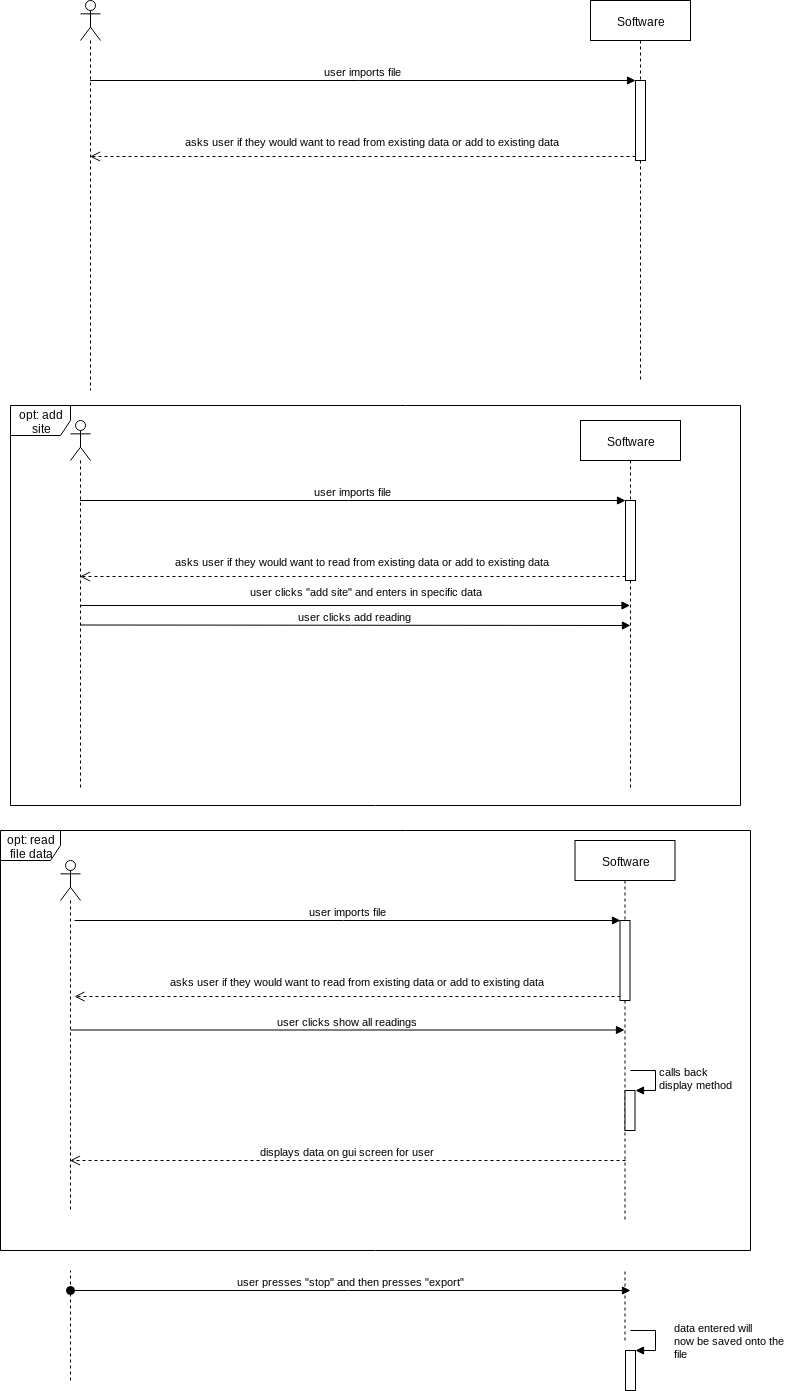

The diagram above was exported from draw.io. Its source (the exported page's mxGraphModel, read from the mxfile embedded in the PNG):
<mxGraphModel dx="840" dy="468" grid="1" gridSize="10" guides="1" tooltips="1" connect="1" arrows="1" fold="1" page="1" pageScale="1" pageWidth="850" pageHeight="1100" math="0" shadow="0">
  <root>
    <mxCell id="0" />
    <mxCell id="1" parent="0" />
    <mxCell id="lqMpS_m-KY5nCdgEAtwM-1" value="" style="shape=umlLifeline;participant=umlActor;perimeter=lifelinePerimeter;whiteSpace=wrap;html=1;container=1;collapsible=0;recursiveResize=0;verticalAlign=top;spacingTop=36;labelBackgroundColor=#ffffff;outlineConnect=0;" parent="1" vertex="1">
      <mxGeometry x="130" y="120" width="20" height="390" as="geometry" />
    </mxCell>
    <mxCell id="lqMpS_m-KY5nCdgEAtwM-2" value="Software" style="shape=umlLifeline;perimeter=lifelinePerimeter;whiteSpace=wrap;html=1;container=1;collapsible=0;recursiveResize=0;outlineConnect=0;" parent="1" vertex="1">
      <mxGeometry x="640" y="120" width="100" height="380" as="geometry" />
    </mxCell>
    <mxCell id="lqMpS_m-KY5nCdgEAtwM-13" value="" style="html=1;points=[];perimeter=orthogonalPerimeter;" parent="lqMpS_m-KY5nCdgEAtwM-2" vertex="1">
      <mxGeometry x="45" y="80" width="10" height="80" as="geometry" />
    </mxCell>
    <mxCell id="lqMpS_m-KY5nCdgEAtwM-15" value="asks user if they would want to read from existing data or add to existing data" style="html=1;verticalAlign=bottom;endArrow=open;dashed=1;endSize=8;exitX=0;exitY=0.95;" parent="1" source="lqMpS_m-KY5nCdgEAtwM-13" target="lqMpS_m-KY5nCdgEAtwM-1" edge="1">
      <mxGeometry x="-0.0357" y="-6" relative="1" as="geometry">
        <mxPoint x="120" y="276" as="targetPoint" />
        <mxPoint as="offset" />
      </mxGeometry>
    </mxCell>
    <mxCell id="lqMpS_m-KY5nCdgEAtwM-14" value="user imports file" style="html=1;verticalAlign=bottom;endArrow=block;entryX=0;entryY=0;" parent="1" source="lqMpS_m-KY5nCdgEAtwM-1" target="lqMpS_m-KY5nCdgEAtwM-13" edge="1">
      <mxGeometry relative="1" as="geometry">
        <mxPoint x="120" y="200" as="sourcePoint" />
      </mxGeometry>
    </mxCell>
    <mxCell id="lqMpS_m-KY5nCdgEAtwM-30" value="" style="shape=umlLifeline;participant=umlActor;perimeter=lifelinePerimeter;whiteSpace=wrap;html=1;container=1;collapsible=0;recursiveResize=0;verticalAlign=top;spacingTop=36;labelBackgroundColor=#ffffff;outlineConnect=0;" parent="1" vertex="1">
      <mxGeometry x="120" y="540" width="20" height="370" as="geometry" />
    </mxCell>
    <mxCell id="lqMpS_m-KY5nCdgEAtwM-31" value="Software" style="shape=umlLifeline;perimeter=lifelinePerimeter;whiteSpace=wrap;html=1;container=1;collapsible=0;recursiveResize=0;outlineConnect=0;" parent="1" vertex="1">
      <mxGeometry x="630" y="540" width="100" height="370" as="geometry" />
    </mxCell>
    <mxCell id="lqMpS_m-KY5nCdgEAtwM-32" value="" style="html=1;points=[];perimeter=orthogonalPerimeter;" parent="lqMpS_m-KY5nCdgEAtwM-31" vertex="1">
      <mxGeometry x="45" y="80" width="10" height="80" as="geometry" />
    </mxCell>
    <mxCell id="lqMpS_m-KY5nCdgEAtwM-33" value="asks user if they would want to read from existing data or add to existing data" style="html=1;verticalAlign=bottom;endArrow=open;dashed=1;endSize=8;exitX=0;exitY=0.95;" parent="1" source="lqMpS_m-KY5nCdgEAtwM-32" target="lqMpS_m-KY5nCdgEAtwM-30" edge="1">
      <mxGeometry x="-0.0357" y="-6" relative="1" as="geometry">
        <mxPoint x="110" y="696" as="targetPoint" />
        <mxPoint as="offset" />
      </mxGeometry>
    </mxCell>
    <mxCell id="lqMpS_m-KY5nCdgEAtwM-34" value="user imports file" style="html=1;verticalAlign=bottom;endArrow=block;entryX=0;entryY=0;" parent="1" source="lqMpS_m-KY5nCdgEAtwM-30" target="lqMpS_m-KY5nCdgEAtwM-32" edge="1">
      <mxGeometry relative="1" as="geometry">
        <mxPoint x="110" y="620" as="sourcePoint" />
      </mxGeometry>
    </mxCell>
    <mxCell id="lqMpS_m-KY5nCdgEAtwM-45" value="user clicks &quot;add site&quot; and enters in specific data" style="html=1;verticalAlign=bottom;endArrow=block;" parent="1" source="lqMpS_m-KY5nCdgEAtwM-30" target="lqMpS_m-KY5nCdgEAtwM-31" edge="1">
      <mxGeometry x="0.0379" y="5" relative="1" as="geometry">
        <mxPoint x="120" y="730" as="sourcePoint" />
        <mxPoint x="670" y="730" as="targetPoint" />
        <mxPoint x="1" as="offset" />
      </mxGeometry>
    </mxCell>
    <mxCell id="lqMpS_m-KY5nCdgEAtwM-52" value="opt: add site" style="shape=umlFrame;whiteSpace=wrap;html=1;" parent="1" vertex="1">
      <mxGeometry x="60" y="525" width="730" height="400" as="geometry" />
    </mxCell>
    <mxCell id="lqMpS_m-KY5nCdgEAtwM-53" value="opt: read file data" style="shape=umlFrame;whiteSpace=wrap;html=1;" parent="1" vertex="1">
      <mxGeometry x="50" y="950" width="750" height="420" as="geometry" />
    </mxCell>
    <mxCell id="lqMpS_m-KY5nCdgEAtwM-54" value="user clicks add reading" style="html=1;verticalAlign=bottom;endArrow=block;" parent="1" edge="1">
      <mxGeometry width="80" relative="1" as="geometry">
        <mxPoint x="130" y="744.5" as="sourcePoint" />
        <mxPoint x="680" y="745" as="targetPoint" />
      </mxGeometry>
    </mxCell>
    <mxCell id="lqMpS_m-KY5nCdgEAtwM-55" value="Software" style="shape=umlLifeline;perimeter=lifelinePerimeter;whiteSpace=wrap;html=1;container=1;collapsible=0;recursiveResize=0;outlineConnect=0;" parent="1" vertex="1">
      <mxGeometry x="624.5" y="960" width="100" height="380" as="geometry" />
    </mxCell>
    <mxCell id="lqMpS_m-KY5nCdgEAtwM-56" value="" style="html=1;points=[];perimeter=orthogonalPerimeter;" parent="lqMpS_m-KY5nCdgEAtwM-55" vertex="1">
      <mxGeometry x="45" y="80" width="10" height="80" as="geometry" />
    </mxCell>
    <mxCell id="lqMpS_m-KY5nCdgEAtwM-57" value="asks user if they would want to read from existing data or add to existing data" style="html=1;verticalAlign=bottom;endArrow=open;dashed=1;endSize=8;exitX=0;exitY=0.95;" parent="1" source="lqMpS_m-KY5nCdgEAtwM-56" edge="1">
      <mxGeometry x="-0.0357" y="-6" relative="1" as="geometry">
        <mxPoint x="124" y="1116" as="targetPoint" />
        <mxPoint as="offset" />
      </mxGeometry>
    </mxCell>
    <mxCell id="lqMpS_m-KY5nCdgEAtwM-58" value="user imports file" style="html=1;verticalAlign=bottom;endArrow=block;entryX=0;entryY=0;" parent="1" target="lqMpS_m-KY5nCdgEAtwM-56" edge="1">
      <mxGeometry relative="1" as="geometry">
        <mxPoint x="124" y="1040" as="sourcePoint" />
      </mxGeometry>
    </mxCell>
    <mxCell id="lqMpS_m-KY5nCdgEAtwM-59" value="" style="shape=umlLifeline;participant=umlActor;perimeter=lifelinePerimeter;whiteSpace=wrap;html=1;container=1;collapsible=0;recursiveResize=0;verticalAlign=top;spacingTop=36;labelBackgroundColor=#ffffff;outlineConnect=0;" parent="1" vertex="1">
      <mxGeometry x="110" y="980" width="20" height="350" as="geometry" />
    </mxCell>
    <mxCell id="lqMpS_m-KY5nCdgEAtwM-60" value="user clicks show all readings" style="html=1;verticalAlign=bottom;endArrow=block;" parent="1" target="lqMpS_m-KY5nCdgEAtwM-55" edge="1">
      <mxGeometry width="80" relative="1" as="geometry">
        <mxPoint x="120" y="1149.5" as="sourcePoint" />
        <mxPoint x="200" y="1149.5" as="targetPoint" />
      </mxGeometry>
    </mxCell>
    <mxCell id="lqMpS_m-KY5nCdgEAtwM-61" value="" style="html=1;points=[];perimeter=orthogonalPerimeter;" parent="1" vertex="1">
      <mxGeometry x="674.5" y="1210" width="10" height="40" as="geometry" />
    </mxCell>
    <mxCell id="lqMpS_m-KY5nCdgEAtwM-62" value="calls back&amp;nbsp;&lt;br&gt;display method&lt;br&gt;" style="edgeStyle=orthogonalEdgeStyle;html=1;align=left;spacingLeft=2;endArrow=block;rounded=0;entryX=1;entryY=0;" parent="1" target="lqMpS_m-KY5nCdgEAtwM-61" edge="1">
      <mxGeometry relative="1" as="geometry">
        <mxPoint x="679.5" y="1190" as="sourcePoint" />
        <Array as="points">
          <mxPoint x="704.5" y="1190" />
        </Array>
      </mxGeometry>
    </mxCell>
    <mxCell id="lqMpS_m-KY5nCdgEAtwM-63" value="displays data on gui screen for user" style="html=1;verticalAlign=bottom;endArrow=open;dashed=1;endSize=8;" parent="1" target="lqMpS_m-KY5nCdgEAtwM-59" edge="1">
      <mxGeometry relative="1" as="geometry">
        <mxPoint x="675" y="1280" as="sourcePoint" />
        <mxPoint x="595" y="1280" as="targetPoint" />
      </mxGeometry>
    </mxCell>
    <mxCell id="lqMpS_m-KY5nCdgEAtwM-64" value="" style="endArrow=none;dashed=1;html=1;" parent="1" edge="1">
      <mxGeometry width="50" height="50" relative="1" as="geometry">
        <mxPoint x="120" y="1500" as="sourcePoint" />
        <mxPoint x="120" y="1390" as="targetPoint" />
      </mxGeometry>
    </mxCell>
    <mxCell id="lqMpS_m-KY5nCdgEAtwM-65" value="" style="endArrow=none;dashed=1;html=1;" parent="1" edge="1">
      <mxGeometry width="50" height="50" relative="1" as="geometry">
        <mxPoint x="674.5" y="1460" as="sourcePoint" />
        <mxPoint x="674.5" y="1390" as="targetPoint" />
      </mxGeometry>
    </mxCell>
    <mxCell id="lqMpS_m-KY5nCdgEAtwM-67" value="user presses &quot;stop&quot; and then presses &quot;export&quot;" style="html=1;verticalAlign=bottom;startArrow=oval;startFill=1;endArrow=block;startSize=8;" parent="1" edge="1">
      <mxGeometry width="60" relative="1" as="geometry">
        <mxPoint x="120" y="1410" as="sourcePoint" />
        <mxPoint x="680" y="1410" as="targetPoint" />
      </mxGeometry>
    </mxCell>
    <mxCell id="lqMpS_m-KY5nCdgEAtwM-68" value="" style="html=1;points=[];perimeter=orthogonalPerimeter;" parent="1" vertex="1">
      <mxGeometry x="675" y="1470" width="10" height="40" as="geometry" />
    </mxCell>
    <mxCell id="lqMpS_m-KY5nCdgEAtwM-69" value="data entered will&lt;br&gt;now be saved onto the&amp;nbsp;&lt;br&gt;file&lt;br&gt;" style="edgeStyle=orthogonalEdgeStyle;html=1;align=left;spacingLeft=2;endArrow=block;rounded=0;entryX=1;entryY=0;" parent="1" target="lqMpS_m-KY5nCdgEAtwM-68" edge="1">
      <mxGeometry x="0.3846" y="-18" relative="1" as="geometry">
        <mxPoint x="680" y="1450" as="sourcePoint" />
        <Array as="points">
          <mxPoint x="705" y="1450" />
        </Array>
        <mxPoint x="15" y="8" as="offset" />
      </mxGeometry>
    </mxCell>
  </root>
</mxGraphModel>